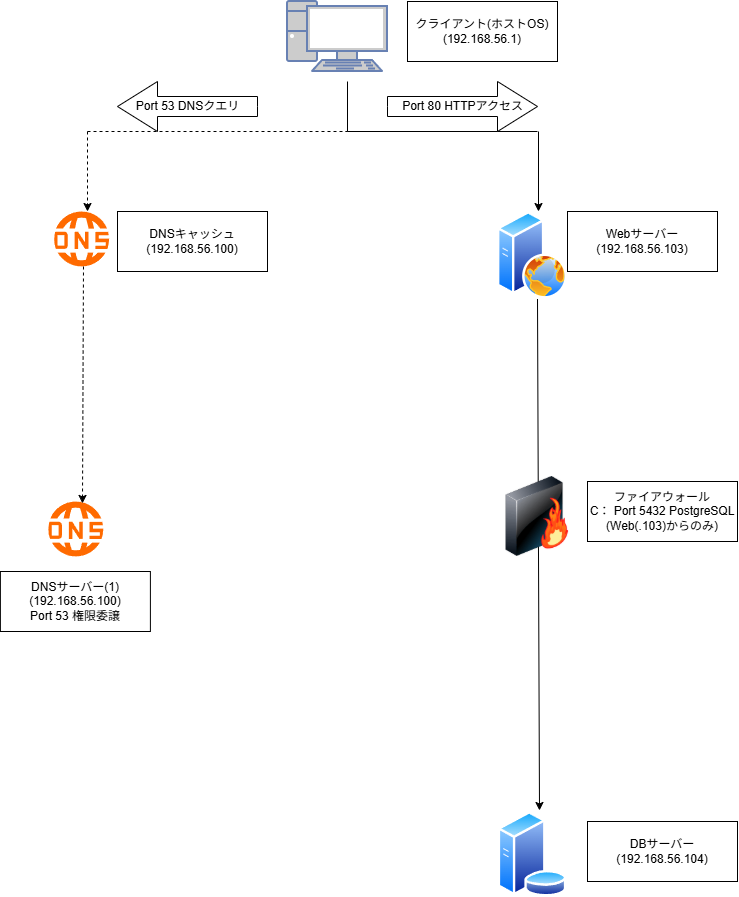

The diagram above was exported from draw.io. Its source (the exported page's mxGraphModel, read from the mxfile embedded in the PNG):
<mxGraphModel dx="2066" dy="1202" grid="1" gridSize="10" guides="1" tooltips="1" connect="1" arrows="1" fold="1" page="1" pageScale="1" pageWidth="827" pageHeight="1169" math="0" shadow="0">
  <root>
    <mxCell id="0" />
    <mxCell id="1" parent="0" />
    <mxCell id="27F7vWNy6uwqfKA_a-lY-1" value="" style="fontColor=#0066CC;verticalAlign=top;verticalLabelPosition=bottom;labelPosition=center;align=center;html=1;outlineConnect=0;fillColor=#CCCCCC;strokeColor=#6881B3;gradientColor=none;gradientDirection=north;strokeWidth=2;shape=mxgraph.networks.pc;" parent="1" vertex="1">
      <mxGeometry x="340" y="30" width="100" height="70" as="geometry" />
    </mxCell>
    <mxCell id="27F7vWNy6uwqfKA_a-lY-2" value="クライアント(ホストOS)&lt;div&gt;(192.168.56.1)&lt;/div&gt;" style="whiteSpace=wrap;html=1;" parent="1" vertex="1">
      <mxGeometry x="460" y="30" width="150" height="60" as="geometry" />
    </mxCell>
    <mxCell id="27F7vWNy6uwqfKA_a-lY-5" value="" style="points=[];aspect=fixed;html=1;align=center;shadow=0;dashed=0;fillColor=#FF6A00;strokeColor=none;shape=mxgraph.alibaba_cloud.dns_domain_name_system;" parent="1" vertex="1">
      <mxGeometry x="100.00000000000001" y="530" width="55.800000000000004" height="54.900000000000006" as="geometry" />
    </mxCell>
    <mxCell id="27F7vWNy6uwqfKA_a-lY-6" value="" style="points=[];aspect=fixed;html=1;align=center;shadow=0;dashed=0;fillColor=#FF6A00;strokeColor=none;shape=mxgraph.alibaba_cloud.dns_domain_name_system;" parent="1" vertex="1">
      <mxGeometry x="105.8" y="240" width="55.800000000000004" height="54.900000000000006" as="geometry" />
    </mxCell>
    <mxCell id="27F7vWNy6uwqfKA_a-lY-7" value="" style="image;aspect=fixed;perimeter=ellipsePerimeter;html=1;align=center;shadow=0;dashed=0;spacingTop=3;image=img/lib/active_directory/web_server.svg;" parent="1" vertex="1">
      <mxGeometry x="550" y="240" width="70" height="87.5" as="geometry" />
    </mxCell>
    <mxCell id="27F7vWNy6uwqfKA_a-lY-8" value="" style="image;aspect=fixed;perimeter=ellipsePerimeter;html=1;align=center;shadow=0;dashed=0;spacingTop=3;image=img/lib/active_directory/database_server.svg;" parent="1" vertex="1">
      <mxGeometry x="550" y="840" width="70" height="85.37" as="geometry" />
    </mxCell>
    <mxCell id="27F7vWNy6uwqfKA_a-lY-11" value="" style="endArrow=classic;html=1;rounded=0;" parent="1" edge="1">
      <mxGeometry width="50" height="50" relative="1" as="geometry">
        <mxPoint x="591" y="160" as="sourcePoint" />
        <mxPoint x="591" y="240" as="targetPoint" />
      </mxGeometry>
    </mxCell>
    <mxCell id="27F7vWNy6uwqfKA_a-lY-12" value="" style="endArrow=none;html=1;rounded=0;" parent="1" edge="1">
      <mxGeometry width="50" height="50" relative="1" as="geometry">
        <mxPoint x="400" y="160" as="sourcePoint" />
        <mxPoint x="400" y="110" as="targetPoint" />
      </mxGeometry>
    </mxCell>
    <mxCell id="27F7vWNy6uwqfKA_a-lY-13" value="" style="endArrow=none;html=1;rounded=0;" parent="1" edge="1">
      <mxGeometry width="50" height="50" relative="1" as="geometry">
        <mxPoint x="590" y="160" as="sourcePoint" />
        <mxPoint x="400" y="160" as="targetPoint" />
      </mxGeometry>
    </mxCell>
    <mxCell id="27F7vWNy6uwqfKA_a-lY-14" value="" style="endArrow=none;dashed=1;html=1;rounded=0;" parent="1" edge="1">
      <mxGeometry width="50" height="50" relative="1" as="geometry">
        <mxPoint x="140" y="160" as="sourcePoint" />
        <mxPoint x="400" y="160" as="targetPoint" />
      </mxGeometry>
    </mxCell>
    <mxCell id="27F7vWNy6uwqfKA_a-lY-15" value="" style="html=1;labelBackgroundColor=#ffffff;startArrow=none;startFill=0;startSize=6;endArrow=classic;endFill=1;endSize=6;jettySize=auto;orthogonalLoop=1;strokeWidth=1;dashed=1;fontSize=14;rounded=0;entryX=0.613;entryY=0;entryDx=0;entryDy=0;entryPerimeter=0;" parent="1" target="27F7vWNy6uwqfKA_a-lY-6" edge="1">
      <mxGeometry width="60" height="60" relative="1" as="geometry">
        <mxPoint x="140" y="160" as="sourcePoint" />
        <mxPoint x="200" y="100" as="targetPoint" />
      </mxGeometry>
    </mxCell>
    <mxCell id="27F7vWNy6uwqfKA_a-lY-17" value="" style="html=1;labelBackgroundColor=#ffffff;startArrow=none;startFill=0;startSize=6;endArrow=classic;endFill=1;endSize=6;jettySize=auto;orthogonalLoop=1;strokeWidth=1;dashed=1;fontSize=14;rounded=0;entryX=0.627;entryY=0.035;entryDx=0;entryDy=0;entryPerimeter=0;exitX=0.541;exitY=1.002;exitDx=0;exitDy=0;exitPerimeter=0;" parent="1" source="27F7vWNy6uwqfKA_a-lY-6" target="27F7vWNy6uwqfKA_a-lY-5" edge="1">
      <mxGeometry width="60" height="60" relative="1" as="geometry">
        <mxPoint x="140" y="310" as="sourcePoint" />
        <mxPoint x="140" y="390" as="targetPoint" />
      </mxGeometry>
    </mxCell>
    <mxCell id="27F7vWNy6uwqfKA_a-lY-20" value="Webサーバー&lt;div&gt;(192.168.56.103)&lt;/div&gt;" style="whiteSpace=wrap;html=1;" parent="1" vertex="1">
      <mxGeometry x="620" y="240" width="150" height="60" as="geometry" />
    </mxCell>
    <mxCell id="27F7vWNy6uwqfKA_a-lY-21" value="ファイアウォール&lt;div&gt;C： Port 5432 PostgreSQL&lt;/div&gt;&lt;div&gt;&lt;div&gt;(Web(.103)からのみ)&lt;/div&gt;&lt;/div&gt;" style="whiteSpace=wrap;html=1;" parent="1" vertex="1">
      <mxGeometry x="640" y="510" width="150" height="60" as="geometry" />
    </mxCell>
    <mxCell id="27F7vWNy6uwqfKA_a-lY-22" value="DBサーバー&lt;div&gt;(192.168.56.104)&lt;/div&gt;" style="whiteSpace=wrap;html=1;" parent="1" vertex="1">
      <mxGeometry x="640" y="850" width="150" height="60" as="geometry" />
    </mxCell>
    <mxCell id="27F7vWNy6uwqfKA_a-lY-25" value="" style="endArrow=classic;html=1;rounded=0;entryX=0.6;entryY=-0.012;entryDx=0;entryDy=0;entryPerimeter=0;" parent="1" target="27F7vWNy6uwqfKA_a-lY-8" edge="1">
      <mxGeometry width="50" height="50" relative="1" as="geometry">
        <mxPoint x="590" y="327.5" as="sourcePoint" />
        <mxPoint x="590" y="370" as="targetPoint" />
      </mxGeometry>
    </mxCell>
    <mxCell id="27F7vWNy6uwqfKA_a-lY-27" value="" style="image;html=1;image=img/lib/clip_art/networking/Firewall-page1_128x128.png" parent="1" vertex="1">
      <mxGeometry x="550" y="505" width="80" height="80" as="geometry" />
    </mxCell>
    <mxCell id="27F7vWNy6uwqfKA_a-lY-30" value="DNSキャッシュ&lt;div&gt;(192.168.56.100)&lt;/div&gt;" style="whiteSpace=wrap;html=1;" parent="1" vertex="1">
      <mxGeometry x="170" y="240" width="150" height="60" as="geometry" />
    </mxCell>
    <mxCell id="27F7vWNy6uwqfKA_a-lY-31" value="DNSサーバー(1)&lt;div&gt;(192.168.56.100)&lt;br&gt;Port 53 権限委譲&lt;/div&gt;" style="whiteSpace=wrap;html=1;" parent="1" vertex="1">
      <mxGeometry x="52.9" y="600" width="150" height="60" as="geometry" />
    </mxCell>
    <mxCell id="27F7vWNy6uwqfKA_a-lY-33" value="Port 53 DNSクエリ" style="html=1;shadow=0;dashed=0;align=center;verticalAlign=middle;shape=mxgraph.arrows2.arrow;dy=0.6;dx=40;flipH=1;notch=0;" parent="1" vertex="1">
      <mxGeometry x="170" y="110" width="140" height="50" as="geometry" />
    </mxCell>
    <mxCell id="27F7vWNy6uwqfKA_a-lY-34" value="Port 80 HTTPアクセス" style="html=1;shadow=0;dashed=0;align=center;verticalAlign=middle;shape=mxgraph.arrows2.arrow;dy=0.6;dx=40;notch=0;" parent="1" vertex="1">
      <mxGeometry x="440" y="110" width="150" height="50" as="geometry" />
    </mxCell>
  </root>
</mxGraphModel>